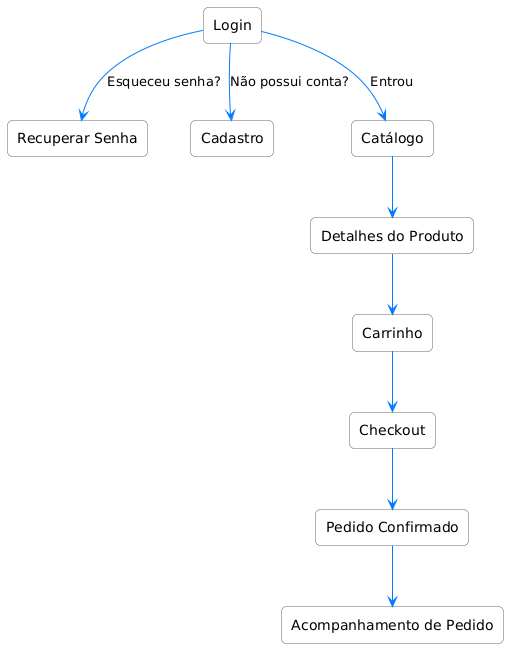

The diagram above was rendered by PlantUML. Its source (embedded in the PNG):
@startuml
skinparam defaultFontName Arial
skinparam rectangle {
  RoundCorner 10
  BackgroundColor #FFFFFF
  BorderColor #666666
}
skinparam ArrowColor #007bff

rectangle "Login" as Login
rectangle "Recuperar Senha" as RS
rectangle "Cadastro" as Cad
rectangle "Catálogo" as Cat
rectangle "Detalhes do Produto" as Det
rectangle "Carrinho" as Car
rectangle "Checkout" as CO
rectangle "Pedido Confirmado" as PC
rectangle "Acompanhamento de Pedido" as AP

Login --> RS : Esqueceu senha?
Login --> Cad : Não possui conta?
Login --> Cat : Entrou

Cat --> Det
Det --> Car
Car --> CO
CO --> PC
PC --> AP
@enduml